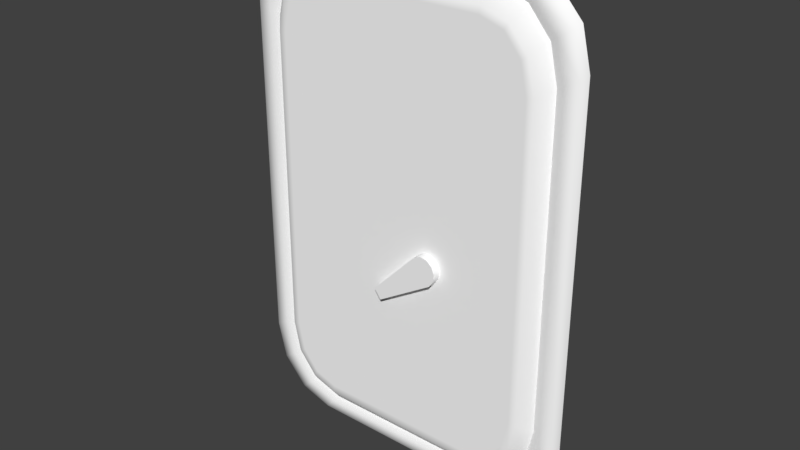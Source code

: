 # Source: Hatch.blend  (saved by Blender 2.78.0; exported with 4.5.12 LTS)
import bpy
from mathutils import Matrix  # noqa: F401  (used for matrix-valued properties, if any)

bpy.ops.wm.read_factory_settings(use_empty=True)
scene = bpy.context.scene
scene.name = 'Scene'

# ---- collections
col_collection_1 = bpy.data.collections.new('Collection 1'); scene.collection.children.link(col_collection_1)

# ---- materials (node trees are filled in below, after node groups)
mat_material = bpy.data.materials.new('Material')
mat_material.alpha_threshold = 0.0
mat_material.use_transparent_shadow = False
mat_material.diffuse_color = (1.0, 1.0, 1.0, 1.0)
mat_material.roughness = 0.5

# ---- material node trees

# ---- world
world_world = bpy.data.worlds.new('World'); scene.world = world_world
world_world.color = (0.05088, 0.05088, 0.05088)
world_world.use_sun_shadow = False
world_world.sun_shadow_jitter_overblur = 0.0
world_world.cycles.sampling_method = 'MANUAL'

# ---- meshes
me_mk2crewcabin_003 = bpy.data.meshes.new('Mk2CrewCabin.003')
me_mk2crewcabin_003.from_pydata([(0.2565, 0.2871, -0.0007492), (0.2565, -0.2482, -0.0007492), (0.2434, -0.3063, -0.0007492), (0.2074, -0.3489, -0.0007492), (0.1583, -0.3644, -0.0007492), (0.1583, 0.4033, -0.0007492), (0.2074, 0.3877, -0.0007492), (0.2434, 0.3452, -0.0007492), (0.1476, 0.3658, 0.02026), (0.1868, 0.3531, 0.02026), (0.2142, 0.3203, 0.02026), (0.2249, 0.2724, 0.02026), (0.2249, -0.2335, 0.02026), (0.2142, -0.2815, 0.02026), (0.1868, -0.3143, 0.02026), (0.1476, -0.3269, 0.02026), (-0.2338, 0.2871, -0.0007491), (-0.2338, -0.2482, -0.0007491), (-0.2207, -0.3063, -0.0007491), (-0.1847, -0.3489, -0.0007491), (-0.1356, -0.3644, -0.0007491), (-0.1356, 0.4033, -0.0007491), (-0.1847, 0.3877, -0.0007491), (-0.2207, 0.3452, -0.0007491), (-0.1249, 0.3658, 0.02026), (-0.1642, 0.3531, 0.02026), (-0.1915, 0.3203, 0.02026), (-0.2023, 0.2724, 0.02026), (-0.2023, -0.2335, 0.02026), (-0.1915, -0.2815, 0.02026), (-0.1642, -0.3143, 0.02026), (-0.1249, -0.3269, 0.02026), (0.01133, 0.4033, -0.0007491), (0.01133, 0.3781, 0.02026), (0.01133, -0.3392, 0.02026), (0.01133, -0.3644, -0.0007491), (-0.02077, -0.09029, 0.03424), (-0.009288, -0.1065, 0.03424), (-0.02077, -0.09029, 0.01439), (-0.009288, -0.1065, 0.01439), (0.08854, -0.01506, 0.03424), (0.05663, -0.01002, 0.03424), (0.0791, -0.007066, 0.03424), (0.06749, -0.005332, 0.03424), (0.08431, -0.04919, 0.03424), (0.09152, -0.03933, 0.03424), (0.09315, -0.02695, 0.03424), (0.05663, -0.01002, 0.01439), (0.08854, -0.01506, 0.01439), (0.06749, -0.005332, 0.01439), (0.0791, -0.007066, 0.01439), (0.08431, -0.04919, 0.01439), (0.09315, -0.02695, 0.01439), (0.09152, -0.03933, 0.01439), (0.1493, 0.3781, 0.02026), (0.1933, 0.3639, 0.02026), (0.2247, 0.3262, 0.02026), (0.2364, 0.2738, 0.02026), (0.2364, -0.2349, 0.02026), (0.2247, -0.2873, 0.02026), (0.1933, -0.3251, 0.02026), (0.1493, -0.3392, 0.02026), (0.01133, 0.3658, 0.02026), (0.01133, -0.3269, 0.02026), (-0.1266, 0.3781, 0.02026), (-0.1706, 0.3639, 0.02026), (-0.2021, 0.3262, 0.02026), (-0.2138, 0.2738, 0.02026), (-0.2138, -0.2349, 0.02026), (-0.2021, -0.2873, 0.02026), (-0.1706, -0.3251, 0.02026), (-0.1266, -0.3392, 0.02026), (0.2691, 0.2936, 0.005256), (0.2691, -0.2548, 0.005256), (0.2553, -0.3143, 0.005256), (0.2175, -0.3578, 0.005256), (0.1659, -0.3738, 0.005256), (0.1659, 0.4126, 0.005256), (0.2175, 0.3967, 0.005256), (0.2553, 0.3531, 0.005256), (-0.2465, 0.2936, 0.005256), (-0.2465, -0.2548, 0.005256), (-0.2326, -0.3143, 0.005256), (-0.1948, -0.3578, 0.005256), (-0.1432, -0.3738, 0.005256), (-0.1432, 0.4126, 0.005256), (-0.1948, 0.3967, 0.005256), (-0.2326, 0.3531, 0.005256), (0.01133, 0.4126, 0.005256), (0.01133, -0.3738, 0.005256), (0.2917, 0.3055, 0.005256), (0.2917, -0.2666, 0.005256), (0.2767, -0.3287, 0.005256), (0.2356, -0.3741, 0.005256), (0.1794, -0.3908, 0.005256), (0.1794, 0.4296, 0.005256), (0.2356, 0.413, 0.005256), (0.2767, 0.3675, 0.005256), (-0.2691, 0.3055, 0.005256), (-0.2691, -0.2666, 0.005256), (-0.254, -0.3287, 0.005256), (-0.2129, -0.3741, 0.005256), (-0.1568, -0.3908, 0.005256), (-0.1568, 0.4296, 0.005256), (-0.2129, 0.413, 0.005256), (-0.254, 0.3675, 0.005256), (0.01133, 0.4296, 0.005256), (0.01133, -0.3908, 0.005256), (0.2966, 0.3104, -0.01059), (0.2966, -0.2716, -0.01059), (0.2813, -0.3347, -0.01059), (0.2395, -0.381, -0.01059), (0.1824, -0.3979, -0.01059), (0.1824, 0.4368, -0.01059), (0.2395, 0.4198, -0.01059), (0.2813, 0.3736, -0.01059), (-0.274, 0.3104, -0.01059), (-0.274, -0.2716, -0.01059), (-0.2587, -0.3347, -0.01059), (-0.2168, -0.381, -0.01059), (-0.1597, -0.3979, -0.01059), (-0.1597, 0.4368, -0.01059), (-0.2168, 0.4198, -0.01059), (-0.2587, 0.3736, -0.01059), (0.01133, 0.4368, -0.01059), (0.01133, -0.3979, -0.01059)], [], [(62, 63, 15, 14, 13, 12, 11, 10, 9, 8), (59, 60, 3, 2), (54, 55, 6, 5), (55, 56, 7, 6), (56, 57, 0, 7), (57, 58, 1, 0), (58, 59, 2, 1), (60, 61, 4, 3), (33, 54, 5, 32), (61, 34, 35, 4), (62, 24, 25, 26, 27, 28, 29, 30, 31, 63), (69, 18, 19, 70), (64, 21, 22, 65), (65, 22, 23, 66), (66, 23, 16, 67), (67, 16, 17, 68), (68, 17, 18, 69), (70, 19, 20, 71), (33, 32, 21, 64), (71, 20, 35, 34), (37, 36, 38, 39), (36, 41, 47, 38), (44, 37, 39, 51), (48, 40, 46, 52), (52, 46, 45, 53), (53, 45, 44, 51), (47, 41, 43, 49), (49, 43, 42, 50), (50, 42, 40, 48), (44, 45, 46, 40, 42, 43, 41, 36, 37), (8, 9, 55, 54), (9, 10, 56, 55), (10, 11, 57, 56), (11, 12, 58, 57), (12, 13, 59, 58), (13, 14, 60, 59), (14, 15, 61, 60), (62, 8, 54, 33), (15, 63, 34, 61), (25, 24, 64, 65), (26, 25, 65, 66), (27, 26, 66, 67), (28, 27, 67, 68), (29, 28, 68, 69), (30, 29, 69, 70), (31, 30, 70, 71), (24, 62, 33, 64), (63, 31, 71, 34), (1, 2, 74, 73), (19, 18, 82, 83), (2, 3, 75, 74), (32, 5, 77, 88), (20, 19, 83, 84), (3, 4, 76, 75), (22, 21, 85, 86), (35, 20, 84, 89), (5, 6, 78, 77), (4, 35, 89, 76), (23, 22, 86, 87), (6, 7, 79, 78), (16, 23, 87, 80), (7, 0, 72, 79), (17, 16, 80, 81), (21, 32, 88, 85), (0, 1, 73, 72), (18, 17, 81, 82), (73, 74, 92, 91), (81, 80, 98, 99), (74, 75, 93, 92), (82, 81, 99, 100), (75, 76, 94, 93), (83, 82, 100, 101), (76, 89, 107, 94), (77, 78, 96, 95), (84, 83, 101, 102), (88, 77, 95, 106), (78, 79, 97, 96), (89, 84, 102, 107), (86, 85, 103, 104), (79, 72, 90, 97), (85, 88, 106, 103), (87, 86, 104, 105), (72, 73, 91, 90), (80, 87, 105, 98), (92, 93, 111, 110), (100, 99, 117, 118), (93, 94, 112, 111), (101, 100, 118, 119), (94, 107, 125, 112), (95, 96, 114, 113), (102, 101, 119, 120), (106, 95, 113, 124), (96, 97, 115, 114), (107, 102, 120, 125), (104, 103, 121, 122), (97, 90, 108, 115), (103, 106, 124, 121), (105, 104, 122, 123), (90, 91, 109, 108), (98, 105, 123, 116), (91, 92, 110, 109), (99, 98, 116, 117)])
me_mk2crewcabin_003.polygons.foreach_set('use_smooth', [True] * 102)
_k = set([(0, 1), (0, 7), (1, 2), (2, 3), (3, 4), (4, 35), (5, 6), (5, 32), (6, 7), (16, 17), (16, 23), (17, 18), (18, 19), (19, 20), (20, 35), (21, 22), (21, 32), (22, 23), (36, 37), (36, 38), (36, 41), (37, 39), (37, 44), (38, 39), (38, 47), (40, 42), (40, 46), (41, 43), (42, 43), (44, 45), (45, 46), (47, 49), (48, 50), (49, 50), (108, 109), (108, 115), (109, 110), (110, 111), (111, 112), (112, 125), (113, 114), (113, 124), (114, 115), (116, 117), (116, 123), (117, 118), (118, 119), (119, 120), (120, 125), (121, 122), (121, 124), (122, 123)])
me_mk2crewcabin_003.attributes.new('sharp_edge', 'BOOLEAN', 'EDGE').data.foreach_set('value', [ (min(e.vertices), max(e.vertices)) in _k for e in me_mk2crewcabin_003.edges])
_uv = me_mk2crewcabin_003.uv_layers.new(name='UVMap')
_uv.uv.foreach_set('vector', [0.1131, 0.7167, 0.1131, 0.4583, 0.1676, 0.4586, 0.1832, 0.4633, 0.194, 0.4754, 0.1982, 0.4932, 0.1982, 0.6815, 0.1939, 0.6993, 0.183, 0.7115, 0.1674, 0.7163, 0.1981, 0.4733, 0.1857, 0.4593, 0.1946, 0.4448, 0.2097, 0.4614, 0.1681, 0.7208, 0.1856, 0.7155, 0.1945, 0.73, 0.174, 0.7365, 0.1856, 0.7155, 0.1981, 0.7015, 0.2096, 0.7134, 0.1945, 0.73, 0.1981, 0.7015, 0.2028, 0.6821, 0.2154, 0.6907, 0.2096, 0.7134, 0.2028, 0.6821, 0.2028, 0.4927, 0.2154, 0.484, 0.2154, 0.6907, 0.2028, 0.4927, 0.1981, 0.4733, 0.2097, 0.4614, 0.2154, 0.484, 0.1857, 0.4593, 0.1683, 0.4541, 0.1742, 0.4387, 0.1946, 0.4448, 0.1131, 0.7212, 0.1681, 0.7208, 0.174, 0.7365, 0.1131, 0.7365, 0.1683, 0.4541, 0.1131, 0.4537, 0.1131, 0.4382, 0.1742, 0.4387, 0.1131, 0.7167, 0.05867, 0.7162, 0.04306, 0.7115, 0.03219, 0.6993, 0.02792, 0.6815, 0.02804, 0.4931, 0.03233, 0.4754, 0.04314, 0.4632, 0.05872, 0.4586, 0.1131, 0.4583, 0.02815, 0.4732, 0.01664, 0.4613, 0.0317, 0.4448, 0.04057, 0.4593, 0.05798, 0.7208, 0.05202, 0.7365, 0.03156, 0.73, 0.04049, 0.7155, 0.04049, 0.7155, 0.03156, 0.73, 0.01644, 0.7134, 0.028, 0.7015, 0.028, 0.7015, 0.01644, 0.7134, 0.01074, 0.6906, 0.02332, 0.682, 0.02332, 0.682, 0.01074, 0.6906, 0.01092, 0.4839, 0.02346, 0.4926, 0.02346, 0.4926, 0.01092, 0.4839, 0.01664, 0.4613, 0.02815, 0.4732, 0.04057, 0.4593, 0.0317, 0.4448, 0.05212, 0.4386, 0.05802, 0.4541, 0.1131, 0.7212, 0.1131, 0.7365, 0.05202, 0.7365, 0.05798, 0.7208, 0.05802, 0.4541, 0.05212, 0.4386, 0.1131, 0.4382, 0.1131, 0.4537, 0.2457, 0.4517, 0.2518, 0.4517, 0.2572, 0.4408, 0.2408, 0.4408, 0.2518, 0.4517, 0.2575, 0.4868, 0.2658, 0.4902, 0.2572, 0.4408, 0.2393, 0.4855, 0.2457, 0.4517, 0.2408, 0.4408, 0.2319, 0.4889, 0.2486, 0.5047, 0.2483, 0.4948, 0.2442, 0.4935, 0.2398, 0.503, 0.2398, 0.503, 0.2442, 0.4935, 0.2411, 0.4902, 0.2339, 0.4969, 0.2339, 0.4969, 0.2411, 0.4902, 0.2393, 0.4855, 0.2319, 0.4889, 0.2658, 0.4902, 0.2575, 0.4868, 0.2554, 0.4911, 0.2625, 0.4967, 0.2625, 0.4967, 0.2554, 0.4911, 0.2523, 0.494, 0.2568, 0.5021, 0.2568, 0.5021, 0.2523, 0.494, 0.2483, 0.4948, 0.2486, 0.5047, 0.2393, 0.4855, 0.2411, 0.4902, 0.2442, 0.4935, 0.2483, 0.4948, 0.2523, 0.494, 0.2554, 0.4911, 0.2575, 0.4868, 0.2518, 0.4517, 0.2457, 0.4517, 0.1674, 0.7163, 0.183, 0.7115, 0.1856, 0.7155, 0.1681, 0.7208, 0.183, 0.7115, 0.1939, 0.6993, 0.1981, 0.7015, 0.1856, 0.7155, 0.1939, 0.6993, 0.1982, 0.6815, 0.2028, 0.6821, 0.1981, 0.7015, 0.1982, 0.6815, 0.1982, 0.4932, 0.2028, 0.4927, 0.2028, 0.6821, 0.1982, 0.4932, 0.194, 0.4754, 0.1981, 0.4733, 0.2028, 0.4927, 0.194, 0.4754, 0.1832, 0.4633, 0.1857, 0.4593, 0.1981, 0.4733, 0.1832, 0.4633, 0.1676, 0.4586, 0.1683, 0.4541, 0.1857, 0.4593, 0.1131, 0.7167, 0.1674, 0.7163, 0.1681, 0.7208, 0.1131, 0.7212, 0.1676, 0.4586, 0.1131, 0.4583, 0.1131, 0.4537, 0.1683, 0.4541, 0.04306, 0.7115, 0.05867, 0.7162, 0.05798, 0.7208, 0.04049, 0.7155, 0.03219, 0.6993, 0.04306, 0.7115, 0.04049, 0.7155, 0.028, 0.7015, 0.02792, 0.6815, 0.03219, 0.6993, 0.028, 0.7015, 0.02332, 0.682, 0.02804, 0.4931, 0.02792, 0.6815, 0.02332, 0.682, 0.02346, 0.4926, 0.03233, 0.4754, 0.02804, 0.4931, 0.02346, 0.4926, 0.02815, 0.4732, 0.04314, 0.4632, 0.03233, 0.4754, 0.02815, 0.4732, 0.04057, 0.4593, 0.05872, 0.4586, 0.04314, 0.4632, 0.04057, 0.4593, 0.05802, 0.4541, 0.05867, 0.7162, 0.1131, 0.7167, 0.1131, 0.7212, 0.05798, 0.7208, 0.1131, 0.4583, 0.05872, 0.4586, 0.05802, 0.4541, 0.1131, 0.4537, 0.5203, 0.2526, 0.5203, 0.2314, 0.5113, 0.2314, 0.5113, 0.2526, 0.5203, 0.2125, 0.5203, 0.2314, 0.5113, 0.2314, 0.5113, 0.2125, 0.5203, 0.2314, 0.5203, 0.2125, 0.5113, 0.2125, 0.5113, 0.2314, 0.5203, 0.5209, 0.5203, 0.4715, 0.5113, 0.4715, 0.5113, 0.5209, 0.5203, 0.1972, 0.5203, 0.2125, 0.5113, 0.2125, 0.5113, 0.1972, 0.5203, 0.2125, 0.5203, 0.1972, 0.5113, 0.1972, 0.5113, 0.2125, 0.5203, 0.4535, 0.5203, 0.4715, 0.5113, 0.4715, 0.5113, 0.4535, 0.5203, 0.145, 0.5203, 0.1972, 0.5113, 0.1972, 0.5113, 0.145, 0.5203, 0.4715, 0.5203, 0.4535, 0.5113, 0.4535, 0.5113, 0.4715, 0.5203, 0.1972, 0.5203, 0.145, 0.5113, 0.145, 0.5113, 0.1972, 0.5203, 0.434, 0.5203, 0.4535, 0.5113, 0.4535, 0.5113, 0.434, 0.5203, 0.4535, 0.5203, 0.434, 0.5113, 0.434, 0.5113, 0.4535, 0.5203, 0.4149, 0.5203, 0.434, 0.5113, 0.434, 0.5113, 0.4149, 0.5203, 0.434, 0.5203, 0.4149, 0.5113, 0.4149, 0.5113, 0.434, 0.5203, 0.2526, 0.5203, 0.4149, 0.5113, 0.4149, 0.5113, 0.2526, 0.5203, 0.4715, 0.5203, 0.5209, 0.5113, 0.5209, 0.5113, 0.4715, 0.5203, 0.4149, 0.5203, 0.2526, 0.5113, 0.2526, 0.5113, 0.4149, 0.5203, 0.2314, 0.5203, 0.2526, 0.5113, 0.2526, 0.5113, 0.2314, 0.5113, 0.2526, 0.5113, 0.2314, 0.5014, 0.2314, 0.5014, 0.2526, 0.5113, 0.2526, 0.5113, 0.4149, 0.5014, 0.4149, 0.5014, 0.2526, 0.5113, 0.2314, 0.5113, 0.2125, 0.5014, 0.2125, 0.5014, 0.2314, 0.5113, 0.2314, 0.5113, 0.2526, 0.5014, 0.2526, 0.5014, 0.2314, 0.5113, 0.2125, 0.5113, 0.1972, 0.5014, 0.1972, 0.5014, 0.2125, 0.5113, 0.2125, 0.5113, 0.2314, 0.5014, 0.2314, 0.5014, 0.2125, 0.5113, 0.1972, 0.5113, 0.145, 0.5014, 0.145, 0.5014, 0.1972, 0.5113, 0.4715, 0.5113, 0.4535, 0.5014, 0.4535, 0.5014, 0.4715, 0.5113, 0.1972, 0.5113, 0.2125, 0.5014, 0.2125, 0.5014, 0.1972, 0.5113, 0.5209, 0.5113, 0.4715, 0.5014, 0.4715, 0.5014, 0.5209, 0.5113, 0.4535, 0.5113, 0.434, 0.5014, 0.434, 0.5014, 0.4535, 0.5113, 0.145, 0.5113, 0.1972, 0.5014, 0.1972, 0.5014, 0.145, 0.5113, 0.4535, 0.5113, 0.4715, 0.5014, 0.4715, 0.5014, 0.4535, 0.5113, 0.434, 0.5113, 0.4149, 0.5014, 0.4149, 0.5014, 0.434, 0.5113, 0.4715, 0.5113, 0.5209, 0.5014, 0.5209, 0.5014, 0.4715, 0.5113, 0.434, 0.5113, 0.4535, 0.5014, 0.4535, 0.5014, 0.434, 0.5113, 0.4149, 0.5113, 0.2526, 0.5014, 0.2526, 0.5014, 0.4149, 0.5113, 0.4149, 0.5113, 0.434, 0.5014, 0.434, 0.5014, 0.4149, 0.5014, 0.2314, 0.5014, 0.2125, 0.4916, 0.2125, 0.4916, 0.2314, 0.5014, 0.2314, 0.5014, 0.2526, 0.4916, 0.2526, 0.4916, 0.2314, 0.5014, 0.2125, 0.5014, 0.1972, 0.4916, 0.1972, 0.4916, 0.2125, 0.5014, 0.2125, 0.5014, 0.2314, 0.4916, 0.2314, 0.4916, 0.2125, 0.5014, 0.1972, 0.5014, 0.145, 0.4916, 0.145, 0.4916, 0.1972, 0.5014, 0.4715, 0.5014, 0.4535, 0.4916, 0.4535, 0.4916, 0.4715, 0.5014, 0.1972, 0.5014, 0.2125, 0.4916, 0.2125, 0.4916, 0.1972, 0.5014, 0.5209, 0.5014, 0.4715, 0.4916, 0.4715, 0.4916, 0.5209, 0.5014, 0.4535, 0.5014, 0.434, 0.4916, 0.434, 0.4916, 0.4535, 0.5014, 0.145, 0.5014, 0.1972, 0.4916, 0.1972, 0.4916, 0.145, 0.5014, 0.4535, 0.5014, 0.4715, 0.4916, 0.4715, 0.4916, 0.4535, 0.5014, 0.434, 0.5014, 0.4149, 0.4916, 0.4149, 0.4916, 0.434, 0.5014, 0.4715, 0.5014, 0.5209, 0.4916, 0.5209, 0.4916, 0.4715, 0.5014, 0.434, 0.5014, 0.4535, 0.4916, 0.4535, 0.4916, 0.434, 0.5014, 0.4149, 0.5014, 0.2526, 0.4916, 0.2526, 0.4916, 0.4149, 0.5014, 0.4149, 0.5014, 0.434, 0.4916, 0.434, 0.4916, 0.4149, 0.5014, 0.2526, 0.5014, 0.2314, 0.4916, 0.2314, 0.4916, 0.2526, 0.5014, 0.2526, 0.5014, 0.4149, 0.4916, 0.4149, 0.4916, 0.2526])
me_mk2crewcabin_003.materials.append(mat_material)
me_mk2crewcabin_003.use_remesh_preserve_volume = False
me_mk2crewcabin_003.use_remesh_preserve_attributes = False
me_mk2crewcabin_003.use_mirror_vertex_groups = False
me_mk2crewcabin_003.update()
me_mk2crewcabin_003.normals_split_custom_set([tuple(v) for v in zip(*[iter([2.667e-07, -1.992e-07, 1.0, 2.667e-07, -1.475e-07, 1.0, 3.894e-07, -2.449e-07, 1.0, 4.703e-07, -2.559e-07, 1.0, 4.391e-07, -1.717e-07, 1.0, 4.23e-07, -1.801e-07, 1.0, 4.23e-07, -1.611e-07, 1.0, 3.493e-07, -6.839e-08, 1.0, 3.417e-07, -6.162e-08, 1.0, 4.777e-07, -1.193e-07, 1.0, 0.3571, -0.1565, 0.9209, 0.208, -0.3042, 0.9296, 0.3331, -0.5043, 0.7967, 0.5619, -0.3027, 0.7698, 0.04943, 0.356, 0.9332, 0.208, 0.3042, 0.9296, 0.3331, 0.5043, 0.7967, 0.1037, 0.6134, 0.7829, 0.208, 0.3042, 0.9296, 0.3571, 0.1565, 0.9209, 0.5619, 0.3027, 0.7698, 0.3331, 0.5043, 0.7967, 0.3571, 0.1565, 0.9209, 0.4027, 0.03395, 0.9147, 0.6907, 0.09293, 0.7171, 0.5619, 0.3027, 0.7698, 0.4027, 0.03395, 0.9147, 0.4027, -0.03395, 0.9147, 0.6907, -0.09293, 0.7171, 0.6907, 0.09293, 0.7171, 0.4027, -0.03395, 0.9147, 0.3571, -0.1565, 0.9209, 0.5619, -0.3027, 0.7698, 0.6907, -0.09293, 0.7171, 0.208, -0.3042, 0.9296, 0.04943, -0.356, 0.9332, 0.1037, -0.6134, 0.7829, 0.3331, -0.5043, 0.7967, 2.514e-07, 0.3402, 0.9404, 0.04943, 0.356, 0.9332, 0.1037, 0.6134, 0.7829, 2.053e-07, 0.6398, 0.7685, 0.04943, -0.356, 0.9332, 2.564e-07, -0.3402, 0.9404, 2.146e-07, -0.6398, 0.7685, 0.1037, -0.6134, 0.7829, 2.667e-07, -1.992e-07, 1.0, 7.366e-08, -2.052e-07, 1.0, 2.427e-07, -1.412e-07, 1.0, 2.879e-07, -1.103e-07, 1.0, 2.901e-07, -1.803e-07, 1.0, 2.901e-07, -1.614e-07, 1.0, 1.981e-07, -1.323e-07, 1.0, 1.297e-07, -1.871e-07, 1.0, 1.77e-07, -1.245e-07, 1.0, 2.667e-07, -1.475e-07, 1.0, -0.3571, -0.1565, 0.9209, -0.5619, -0.3027, 0.7698, -0.3331, -0.5043, 0.7967, -0.208, -0.3042, 0.9296, -0.04943, 0.356, 0.9332, -0.1037, 0.6134, 0.7829, -0.3331, 0.5043, 0.7967, -0.208, 0.3042, 0.9296, -0.208, 0.3042, 0.9296, -0.3331, 0.5043, 0.7967, -0.5619, 0.3027, 0.7698, -0.3571, 0.1565, 0.9209, -0.3571, 0.1565, 0.9209, -0.5619, 0.3027, 0.7698, -0.6907, 0.09293, 0.7171, -0.4027, 0.03395, 0.9147, -0.4027, 0.03395, 0.9147, -0.6907, 0.09293, 0.7171, -0.6907, -0.09293, 0.7171, -0.4027, -0.03395, 0.9147, -0.4027, -0.03395, 0.9147, -0.6907, -0.09293, 0.7171, -0.5619, -0.3027, 0.7698, -0.3571, -0.1565, 0.9209, -0.208, -0.3042, 0.9296, -0.3331, -0.5043, 0.7967, -0.1037, -0.6134, 0.7829, -0.04943, -0.356, 0.9332, 2.514e-07, 0.3402, 0.9404, 2.053e-07, 0.6398, 0.7685, -0.1037, 0.6134, 0.7829, -0.04943, 0.356, 0.9332, -0.04943, -0.356, 0.9332, -0.1037, -0.6134, 0.7829, 2.146e-07, -0.6398, 0.7685, 2.564e-07, -0.3402, 0.9404, -0.8167, -0.5771, 2.95e-07, -0.8167, -0.5771, 2.95e-07, -0.8167, -0.5771, 2.95e-07, -0.8167, -0.5771, 2.95e-07, -0.7199, 0.6941, 5.261e-07, -0.5693, 0.8221, 3.716e-07, -0.5693, 0.8221, 3.716e-07, -0.7199, 0.6941, 5.261e-07, 0.6775, -0.7355, -2.199e-07, 0.5224, -0.8527, 0.0, 0.5224, -0.8527, 0.0, 0.6775, -0.7355, -2.199e-07, 0.8144, 0.5802, -2.851e-07, 0.8144, 0.5802, -2.851e-07, 0.9929, 0.1191, -3.805e-07, 0.9929, 0.1191, -3.805e-07, 0.9929, 0.1191, -3.805e-07, 0.9929, 0.1191, -3.805e-07, 0.9282, -0.3721, -4.163e-07, 0.9282, -0.3721, -4.163e-07, 0.9282, -0.3721, -4.163e-07, 0.9282, -0.3721, -4.163e-07, 0.6775, -0.7355, -2.199e-07, 0.6775, -0.7355, -2.199e-07, -0.5693, 0.8221, 3.716e-07, -0.5693, 0.8221, 3.716e-07, -0.1293, 0.9916, 6.905e-08, -0.1293, 0.9916, 6.905e-08, -0.1293, 0.9916, 6.905e-08, -0.1293, 0.9916, 6.905e-08, 0.4126, 0.9109, -1.352e-07, 0.4126, 0.9109, -1.352e-07, 0.4126, 0.9109, -1.352e-07, 0.4126, 0.9109, -1.352e-07, 0.8144, 0.5802, -2.851e-07, 0.8144, 0.5802, -2.851e-07, 2.174e-07, -2.611e-08, 1.0, 2.174e-07, -2.611e-08, 1.0, 2.174e-07, -2.611e-08, 1.0, 2.174e-07, -2.611e-08, 1.0, 2.174e-07, -2.611e-08, 1.0, 2.174e-07, -2.611e-08, 1.0, 2.174e-07, -2.611e-08, 1.0, 2.174e-07, -2.611e-08, 1.0, 2.174e-07, -2.611e-08, 1.0, 4.777e-07, -1.193e-07, 1.0, 3.417e-07, -6.162e-08, 1.0, 0.208, 0.3042, 0.9296, 0.04943, 0.356, 0.9332, 3.417e-07, -6.162e-08, 1.0, 3.493e-07, -6.839e-08, 1.0, 0.3571, 0.1565, 0.9209, 0.208, 0.3042, 0.9296, 3.493e-07, -6.839e-08, 1.0, 4.23e-07, -1.611e-07, 1.0, 0.4027, 0.03395, 0.9147, 0.3571, 0.1565, 0.9209, 4.23e-07, -1.611e-07, 1.0, 4.23e-07, -1.801e-07, 1.0, 0.4027, -0.03395, 0.9147, 0.4027, 0.03395, 0.9147, 4.23e-07, -1.801e-07, 1.0, 4.391e-07, -1.717e-07, 1.0, 0.3571, -0.1565, 0.9209, 0.4027, -0.03395, 0.9147, 4.391e-07, -1.717e-07, 1.0, 4.703e-07, -2.559e-07, 1.0, 0.208, -0.3042, 0.9296, 0.3571, -0.1565, 0.9209, 4.703e-07, -2.559e-07, 1.0, 3.894e-07, -2.449e-07, 1.0, 0.04943, -0.356, 0.9332, 0.208, -0.3042, 0.9296, 2.667e-07, -1.992e-07, 1.0, 4.777e-07, -1.193e-07, 1.0, 0.04943, 0.356, 0.9332, 2.514e-07, 0.3402, 0.9404, 3.894e-07, -2.449e-07, 1.0, 2.667e-07, -1.475e-07, 1.0, 2.564e-07, -0.3402, 0.9404, 0.04943, -0.356, 0.9332, 2.427e-07, -1.412e-07, 1.0, 7.366e-08, -2.052e-07, 1.0, -0.04943, 0.356, 0.9332, -0.208, 0.3042, 0.9296, 2.879e-07, -1.103e-07, 1.0, 2.427e-07, -1.412e-07, 1.0, -0.208, 0.3042, 0.9296, -0.3571, 0.1565, 0.9209, 2.901e-07, -1.803e-07, 1.0, 2.879e-07, -1.103e-07, 1.0, -0.3571, 0.1565, 0.9209, -0.4027, 0.03395, 0.9147, 2.901e-07, -1.614e-07, 1.0, 2.901e-07, -1.803e-07, 1.0, -0.4027, 0.03395, 0.9147, -0.4027, -0.03395, 0.9147, 1.981e-07, -1.323e-07, 1.0, 2.901e-07, -1.614e-07, 1.0, -0.4027, -0.03395, 0.9147, -0.3571, -0.1565, 0.9209, 1.297e-07, -1.871e-07, 1.0, 1.981e-07, -1.323e-07, 1.0, -0.3571, -0.1565, 0.9209, -0.208, -0.3042, 0.9296, 1.77e-07, -1.245e-07, 1.0, 1.297e-07, -1.871e-07, 1.0, -0.208, -0.3042, 0.9296, -0.04943, -0.356, 0.9332, 7.366e-08, -2.052e-07, 1.0, 2.667e-07, -1.992e-07, 1.0, 2.514e-07, 0.3402, 0.9404, -0.04943, 0.356, 0.9332, 2.667e-07, -1.475e-07, 1.0, 1.77e-07, -1.245e-07, 1.0, -0.04943, -0.356, 0.9332, 2.564e-07, -0.3402, 0.9404, -0.4158, 0.03618, 0.9088, -0.3524, 0.1698, 0.9203, -0.1499, 0.07883, 0.9856, -0.1942, 0.02641, 0.9806, 0.2118, 0.3666, 0.9059, 0.3524, 0.1698, 0.9203, 0.1499, 0.07883, 0.9856, 0.1005, 0.1429, 0.9846, -0.3524, 0.1698, 0.9203, -0.2118, 0.3666, 0.9059, -0.1005, 0.1429, 0.9846, -0.1499, 0.07883, 0.9856, 2.253e-07, -0.5403, 0.8415, -0.05082, -0.5076, 0.8601, -0.04354, -0.2252, 0.9733, 2.572e-07, -0.2815, 0.9595, 0.05082, 0.5076, 0.8601, 0.2118, 0.3666, 0.9059, 0.1005, 0.1429, 0.9846, 0.04354, 0.2252, 0.9733, -0.2118, 0.3666, 0.9059, -0.05082, 0.5076, 0.8601, -0.04354, 0.2252, 0.9733, -0.1005, 0.1429, 0.9846, 0.2118, -0.3666, 0.9059, 0.05082, -0.5076, 0.8601, 0.04354, -0.2252, 0.9733, 0.1005, -0.1429, 0.9846, 2.242e-07, 0.5403, 0.8415, 0.05082, 0.5076, 0.8601, 0.04354, 0.2252, 0.9733, 2.553e-07, 0.2815, 0.9595, -0.05082, -0.5076, 0.8601, -0.2118, -0.3666, 0.9059, -0.1005, -0.1429, 0.9846, -0.04354, -0.2252, 0.9733, -0.05082, 0.5076, 0.8601, 2.242e-07, 0.5403, 0.8415, 2.553e-07, 0.2815, 0.9595, -0.04354, 0.2252, 0.9733, 0.3524, -0.1698, 0.9203, 0.2118, -0.3666, 0.9059, 0.1005, -0.1429, 0.9846, 0.1499, -0.07883, 0.9856, -0.2118, -0.3666, 0.9059, -0.3524, -0.1698, 0.9203, -0.1499, -0.07883, 0.9856, -0.1005, -0.1429, 0.9846, 0.4158, -0.03618, 0.9088, 0.3524, -0.1698, 0.9203, 0.1499, -0.07883, 0.9856, 0.1942, -0.02641, 0.9806, -0.3524, -0.1698, 0.9203, -0.4158, -0.03618, 0.9088, -0.1942, -0.02641, 0.9806, -0.1499, -0.07883, 0.9856, 0.4158, 0.03618, 0.9088, 0.4158, -0.03618, 0.9088, 0.1942, -0.02641, 0.9806, 0.1942, 0.02641, 0.9806, 0.05082, -0.5076, 0.8601, 2.253e-07, -0.5403, 0.8415, 2.572e-07, -0.2815, 0.9595, 0.04354, -0.2252, 0.9733, -0.4158, -0.03618, 0.9088, -0.4158, 0.03618, 0.9088, -0.1942, 0.02641, 0.9806, -0.1942, -0.02641, 0.9806, 0.3524, 0.1698, 0.9203, 0.4158, 0.03618, 0.9088, 0.1942, 0.02641, 0.9806, 0.1499, 0.07883, 0.9856, -0.1942, 0.02641, 0.9806, -0.1499, 0.07883, 0.9856, 0.5435, -0.2659, 0.7962, 0.6078, -0.06032, 0.7918, 0.1942, 0.02641, 0.9806, 0.1942, -0.02641, 0.9806, -0.6078, 0.06032, 0.7918, -0.6078, -0.06032, 0.7918, -0.1499, 0.07883, 0.9856, -0.1005, 0.1429, 0.9846, 0.3143, -0.4953, 0.8099, 0.5435, -0.2659, 0.7962, 0.1499, 0.07883, 0.9856, 0.1942, 0.02641, 0.9806, -0.6078, -0.06032, 0.7918, -0.5435, -0.2659, 0.7962, -0.1005, 0.1429, 0.9846, -0.04354, 0.2252, 0.9733, 0.07579, -0.5636, 0.8226, 0.3143, -0.4953, 0.8099, 0.1005, 0.1429, 0.9846, 0.1499, 0.07883, 0.9856, -0.5435, -0.2659, 0.7962, -0.3143, -0.4953, 0.8099, -0.04354, 0.2252, 0.9733, 2.553e-07, 0.2815, 0.9595, 2.234e-07, -0.5426, 0.84, 0.07579, -0.5636, 0.8226, -0.04354, -0.2252, 0.9733, -0.1005, -0.1429, 0.9846, 0.3143, 0.4953, 0.8099, 0.07579, 0.5636, 0.8226, 0.04354, 0.2252, 0.9733, 0.1005, 0.1429, 0.9846, -0.3143, -0.4953, 0.8099, -0.07579, -0.5636, 0.8226, 2.572e-07, -0.2815, 0.9595, -0.04354, -0.2252, 0.9733, 0.07579, 0.5636, 0.8226, 2.251e-07, 0.5426, 0.84, -0.1005, -0.1429, 0.9846, -0.1499, -0.07883, 0.9856, 0.5435, 0.2659, 0.7962, 0.3143, 0.4953, 0.8099, 2.553e-07, 0.2815, 0.9595, 0.04354, 0.2252, 0.9733, -0.07579, -0.5636, 0.8226, 2.234e-07, -0.5426, 0.84, 0.1005, -0.1429, 0.9846, 0.04354, -0.2252, 0.9733, -0.07579, 0.5636, 0.8226, -0.3143, 0.4953, 0.8099, -0.1499, -0.07883, 0.9856, -0.1942, -0.02641, 0.9806, 0.6078, 0.06032, 0.7918, 0.5435, 0.2659, 0.7962, 0.04354, -0.2252, 0.9733, 2.572e-07, -0.2815, 0.9595, 2.251e-07, 0.5426, 0.84, -0.07579, 0.5636, 0.8226, 0.1499, -0.07883, 0.9856, 0.1005, -0.1429, 0.9846, -0.3143, 0.4953, 0.8099, -0.5435, 0.2659, 0.7962, -0.1942, -0.02641, 0.9806, -0.1942, 0.02641, 0.9806, 0.6078, -0.06032, 0.7918, 0.6078, 0.06032, 0.7918, 0.1942, -0.02641, 0.9806, 0.1499, -0.07883, 0.9856, -0.5435, 0.2659, 0.7962, -0.6078, 0.06032, 0.7918, 0.5435, -0.2659, 0.7962, 0.3143, -0.4953, 0.8099, 0.4746, -0.7591, 0.4456, 0.7969, -0.4487, 0.4044, -0.5435, -0.2659, 0.7962, -0.6078, -0.06032, 0.7918, -0.9354, -0.1294, 0.3291, -0.7969, -0.4487, 0.4044, 0.3143, -0.4953, 0.8099, 0.07579, -0.5636, 0.8226, 0.1379, -0.893, 0.4283, 0.4746, -0.7591, 0.4456, -0.3143, -0.4953, 0.8099, -0.5435, -0.2659, 0.7962, -0.7969, -0.4487, 0.4044, -0.4746, -0.7591, 0.4456, 0.07579, -0.5636, 0.8226, 2.234e-07, -0.5426, 0.84, 1.095e-07, -0.9115, 0.4112, 0.1379, -0.893, 0.4283, 0.07579, 0.5636, 0.8226, 0.3143, 0.4953, 0.8099, 0.4746, 0.7591, 0.4456, 0.1379, 0.893, 0.4283, -0.07579, -0.5636, 0.8226, -0.3143, -0.4953, 0.8099, -0.4746, -0.7591, 0.4456, -0.1379, -0.893, 0.4283, 2.251e-07, 0.5426, 0.84, 0.07579, 0.5636, 0.8226, 0.1379, 0.893, 0.4283, 1.098e-07, 0.9115, 0.4112, 0.3143, 0.4953, 0.8099, 0.5435, 0.2659, 0.7962, 0.7969, 0.4487, 0.4044, 0.4746, 0.7591, 0.4456, 2.234e-07, -0.5426, 0.84, -0.07579, -0.5636, 0.8226, -0.1379, -0.893, 0.4283, 1.095e-07, -0.9115, 0.4112, -0.3143, 0.4953, 0.8099, -0.07579, 0.5636, 0.8226, -0.1379, 0.893, 0.4283, -0.4746, 0.7591, 0.4456, 0.5435, 0.2659, 0.7962, 0.6078, 0.06032, 0.7918, 0.9354, 0.1294, 0.3291, 0.7969, 0.4487, 0.4044, -0.07579, 0.5636, 0.8226, 2.251e-07, 0.5426, 0.84, 1.098e-07, 0.9115, 0.4112, -0.1379, 0.893, 0.4283, -0.5435, 0.2659, 0.7962, -0.3143, 0.4953, 0.8099, -0.4746, 0.7591, 0.4456, -0.7969, 0.4487, 0.4044, 0.6078, 0.06032, 0.7918, 0.6078, -0.06032, 0.7918, 0.9354, -0.1294, 0.3291, 0.9354, 0.1294, 0.3291, -0.6078, 0.06032, 0.7918, -0.5435, 0.2659, 0.7962, -0.7969, 0.4487, 0.4044, -0.9354, 0.1294, 0.3291, 0.6078, -0.06032, 0.7918, 0.5435, -0.2659, 0.7962, 0.7969, -0.4487, 0.4044, 0.9354, -0.1294, 0.3291, -0.6078, -0.06032, 0.7918, -0.6078, 0.06032, 0.7918, -0.9354, 0.1294, 0.3291, -0.9354, -0.1294, 0.3291])] * 3)])

# ---- objects
ob_hatch = bpy.data.objects.new('Hatch', me_mk2crewcabin_003)

# ---- transforms, parenting, visibility, modifiers, constraints
ob_hatch.location = (0.0, 0.0, 0.0)
ob_hatch.rotation_mode = 'ZYX'
ob_hatch.rotation_euler = (1.571, 0.0, 0.0)
ob_hatch.lineart.crease_threshold = 0.0
_m = ob_hatch.modifiers.new('EdgeSplit', 'EDGE_SPLIT')
_m.use_edge_angle = False

# ---- collection membership
col_collection_1.objects.link(ob_hatch)

# ---- scene / render settings (as saved in the file)
scene.frame_start = 1; scene.frame_end = 250; scene.frame_set(0)
scene.render.engine = 'BLENDER_EEVEE_NEXT'
scene.render.resolution_percentage = 50
scene.render.dither_intensity = 0.0
scene.render.bake_margin = 6
scene.cycles.use_denoising = False
scene.cycles.samples = 128
scene.cycles.sampling_pattern = 'TABULATED_SOBOL'
scene.cycles.light_sampling_threshold = 0.0
scene.cycles.use_adaptive_sampling = False
scene.cycles.use_light_tree = False
scene.cycles.blur_glossy = 0.0
scene.cycles.sample_clamp_indirect = 0.0
scene.view_settings.view_transform = 'Standard'
bpy.context.view_layer.update()

# ---- added for rendering (the .blend has no active camera and no usable light): camera, sun
cam_auto = bpy.data.cameras.new('AutoCamera')
cam_auto.lens = 50.0
cam_auto.sensor_width = 36.0
cam_auto.clip_end = 1000.0
ob_auto_camera = bpy.data.objects.new('AutoCamera', cam_auto)
scene.collection.objects.link(ob_auto_camera)
ob_auto_camera.location = (0.947716, -1.13549, 0.768541)
ob_auto_camera.rotation_euler = (1.09748, -7.21219e-08, 0.694738)
scene.camera = ob_auto_camera
light_auto_sun = bpy.data.lights.new('AutoSun', 'SUN')
light_auto_sun.energy = 3.0
light_auto_sun.angle = 0.0523599
ob_auto_sun = bpy.data.objects.new('AutoSun', light_auto_sun)
scene.collection.objects.link(ob_auto_sun)
ob_auto_sun.rotation_euler = (0.872665, 0.174533, 0.523599)
bpy.context.view_layer.update()
